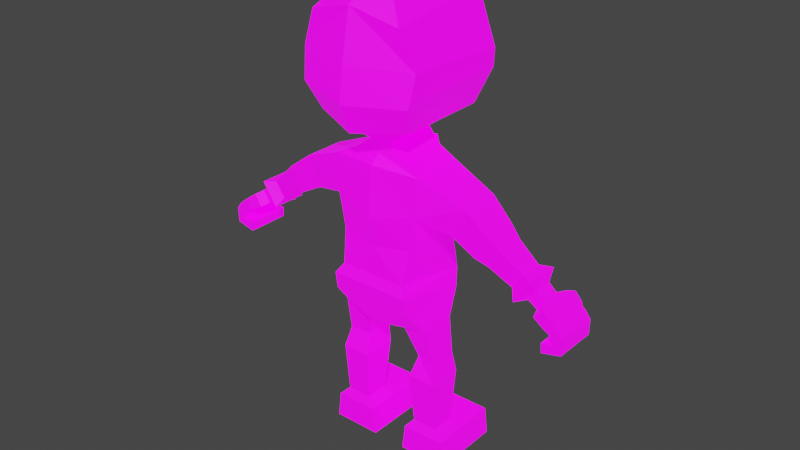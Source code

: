 # Source: alan.blend  (saved by Blender 3.5.10; exported with 4.5.12 LTS)
import bpy
from mathutils import Matrix  # noqa: F401  (used for matrix-valued properties, if any)

bpy.ops.wm.read_factory_settings(use_empty=True)
scene = bpy.context.scene
scene.name = 'Scene'

# ---- collections
col_collection = bpy.data.collections.new('Collection'); scene.collection.children.link(col_collection)

# ---- images (referenced by path relative to the original .blend; pixels are not part of the script)
import os
ASSET_DIR = os.environ.get("B2B_ASSET_DIR", "")  # directory of the original .blend (textures are referenced by path, not embedded)
HERE = os.path.dirname(os.path.abspath(__file__))  # packed textures are extracted next to this script under _unpacked/

def load_image(name, relpath, width, height, colorspace="sRGB"):
    """Load a texture the original file referenced (path relative to the .blend, or extracted next to this script)."""
    p = next((c for c in (os.path.join(HERE, relpath), os.path.join(ASSET_DIR, relpath)) if relpath and os.path.exists(c)), "")
    if p:
        img = bpy.data.images.load(p, check_existing=True)
        img.name = name
    else:  # same state as the original file: an image datablock whose file is absent (Cycles renders it pink)
        img = bpy.data.images.new(name, width, height)
        img.source = "FILE"
        img.filepath = "//" + (relpath or name)
    img.colorspace_settings.name = colorspace
    return img
img_imphenziapalette02_emission_png = load_image('ImphenziaPalette02-Emission.png', 'ImphenziaPalette02-Emission.png', 1024, 1024, 'sRGB')
img_imphenziapalette02_albedo_png = load_image('ImphenziaPalette02-Albedo.png', 'ImphenziaPalette02-Albedo.png', 1024, 1024, 'sRGB')

# ---- materials (node trees are filled in below, after node groups)
mat_material = bpy.data.materials.new('Material')
mat_material.alpha_threshold = 0.0
mat_material.use_transparent_shadow = False
mat_material.roughness = 0.5
mat_material.line_color = (0.0, 0.0, 0.0, 1.0)

# ---- material node trees
mat_material.use_nodes = True; mat_material.node_tree.nodes.clear()
_N = mat_material.node_tree.nodes; _L = mat_material.node_tree.links
n0 = _N.new('ShaderNodeOutputMaterial'); n0.name = 'Material Output'; n0.location = (300, 300)
n1 = _N.new('ShaderNodeBsdfPrincipled'); n1.name = 'Principled BSDF'; n1.location = (10, 300)
n1.distribution = 'GGX'
n1.subsurface_method = 'RANDOM_WALK_SKIN'
n1.inputs[3].default_value = 1.45
n1.inputs[28].default_value = 1.0
n2 = _N.new('ShaderNodeTexImage'); n2.name = 'Image Texture.001'; n2.location = (-380, -20)
n2.image = img_imphenziapalette02_emission_png
n3 = _N.new('ShaderNodeTexImage'); n3.name = 'Image Texture'; n3.location = (-377, 312)
n3.image = img_imphenziapalette02_albedo_png
_L.new(n1.outputs[0], n0.inputs[0])
_L.new(n3.outputs[0], n1.inputs[0])
_L.new(n2.outputs[0], n1.inputs[27])
n0.is_active_output = True

# ---- world
world_world = bpy.data.worlds.new('World'); scene.world = world_world
world_world.use_nodes = True; world_world.node_tree.nodes.clear()
_N = world_world.node_tree.nodes; _L = world_world.node_tree.links
n0 = _N.new('ShaderNodeOutputWorld'); n0.name = 'World Output'; n0.location = (300, 300)
n1 = _N.new('ShaderNodeBackground'); n1.name = 'Background'; n1.location = (10, 300)
n1.inputs[0].default_value = (0.05088, 0.05088, 0.05088, 1.0)
_L.new(n1.outputs[0], n0.inputs[0])
n0.is_active_output = True
world_world.color = (0.05088, 0.05088, 0.05088)
world_world.use_sun_shadow = False
world_world.sun_shadow_jitter_overblur = 0.0

# ---- meshes
me_cube = bpy.data.meshes.new('Cube')
me_cube.from_pydata([(-0.154, -0.1402, 0.6194), (-0.1579, 0.1185, 0.6243), (-0.03615, 0.1185, 0.5267), (-0.03615, -0.1258, 0.5462), (0.0, -0.1402, 0.6194), (0.0, 0.1385, 0.6243), (0.0, -0.1258, 0.5458), (0.0, 0.1185, 0.5379), (0.0, -0.1338, 0.7193), (-0.1254, -0.1338, 0.7193), (-0.1384, 0.1388, 0.7193), (-0.1737, 0.0639, 0.5398), (-0.0742, 0.07784, 0.5119), (-0.1737, -0.07123, 0.5398), (-0.0742, -0.05729, 0.5119), (-0.2018, 0.07072, 0.3318), (-0.09799, 0.07072, 0.3298), (-0.2018, -0.05799, 0.3318), (-0.09799, -0.05799, 0.3298), (-0.2344, 0.06132, 0.1093), (-0.07615, 0.06132, 0.1089), (-0.2344, -0.05564, 0.1093), (-0.07615, -0.05564, 0.1089), (-0.2455, 0.06132, 0.01285), (-0.06396, 0.06132, 0.0128), (-0.2455, -0.05564, 0.01285), (-0.06396, -0.05564, 0.0128), (-0.2344, 0.2123, 0.1093), (-0.07615, 0.2123, 0.1089), (-0.2455, 0.2123, 0.01285), (-0.06396, 0.2123, 0.0128), (-0.1552, -0.1167, 0.9613), (0.0, -0.1507, 0.923), (0.0, 0.1555, 0.9162), (0.0, -0.133, 1.1), (-0.1714, -0.1059, 1.091), (-0.1714, 0.09288, 1.086), (-0.2813, -0.07911, 0.9268), (-0.2813, 0.07178, 0.9268), (-0.3292, -0.07911, 1.027), (-0.3292, 0.07178, 1.027), (-0.4163, -0.06699, 0.8619), (-0.4163, 0.0385, 0.8619), (-0.4564, -0.06699, 0.9286), (-0.4564, 0.0385, 0.9286), (-0.5143, -0.07051, 0.7786), (-0.5143, 0.06318, 0.7786), (-0.5696, -0.07051, 0.8604), (-0.5696, 0.06318, 0.8604), (-0.5486, -0.03719, 0.7851), (-0.5486, 0.02985, 0.7851), (-0.5763, -0.03719, 0.8262), (-0.5763, 0.02985, 0.8262), (-0.5813, -0.03725, 0.7631), (-0.5813, 0.02559, 0.7631), (-0.609, -0.03725, 0.8041), (-0.609, 0.02559, 0.8041), (-0.5911, -0.07149, 0.7564), (-0.5911, 0.06674, 0.7564), (-0.6188, -0.07149, 0.7975), (-0.6188, 0.06674, 0.7975), (-0.6335, -0.08213, 0.7384), (-0.6335, 0.07738, 0.7384), (-0.6564, -0.08213, 0.771), (-0.6564, 0.07738, 0.771), (-0.6307, -0.08213, 0.6878), (-0.6307, 0.07738, 0.6878), (-0.6328, -0.08213, 0.6535), (-0.6328, 0.07738, 0.6535), (-0.6058, 0.1174, 0.7146), (-0.6237, 0.1426, 0.729), (-0.6301, 0.09909, 0.7082), (-0.6476, 0.1233, 0.7221), (-0.654, 0.07738, 0.7279), (-0.6679, 0.07738, 0.7083), (-0.6681, 0.07738, 0.6906), (-0.7026, 0.07738, 0.6703), (-0.7035, 0.07738, 0.7236), (-0.6861, 0.07738, 0.747), (-0.654, -0.08213, 0.7279), (-0.6679, -0.08213, 0.7083), (-0.6681, -0.08213, 0.6906), (-0.6861, -0.08213, 0.747), (-0.7035, -0.08213, 0.7236), (-0.7026, -0.08213, 0.6703), (-0.6193, 0.1232, 0.7707), (-0.6523, 0.108, 0.7523), (-0.6316, 0.08805, 0.7264), (-0.596, 0.1001, 0.7407), (0.0, -0.09691, 1.131), (-0.08928, -0.09691, 1.131), (-0.08928, 0.08958, 1.131), (0.0, 0.2467, 1.223), (0.0, -0.1074, 1.643), (0.0, 0.2888, 1.347), (-0.2004, -0.1552, 1.351), (0.0, 0.1084, 1.17), (0.0, -0.08692, 1.168), (-0.03997, -0.08692, 1.168), (-0.03997, 0.1084, 1.17), (0.0, 0.2597, 1.419), (-0.21, -0.1374, 1.453), (0.0, -0.2013, 1.452), (-0.185, 0.2302, 1.427), (0.0, 0.2344, 1.614), (-0.1542, -0.1529, 1.582), (-0.1397, 0.1449, 0.6827), (0.0, 0.154, 0.6827), (0.0, -0.1525, 0.6827), (-0.1501, -0.1525, 0.6827), (-0.1085, 0.04467, 0.1416), (-0.1977, 0.04467, 0.1423), (-0.1085, -0.03899, 0.1416), (-0.1977, -0.03899, 0.1423), (-0.1985, 0.04929, 0.1603), (-0.1985, -0.04361, 0.1603), (-0.1064, 0.04929, 0.1594), (-0.1064, -0.04361, 0.1594), (-0.1113, -0.02428, 0.3992), (-0.1113, 0.07867, 0.3992), (-0.186, 0.06473, 0.4047), (-0.186, -0.03823, 0.4047), (-0.3703, -0.07865, 0.8808), (-0.3703, 0.05016, 0.8808), (-0.4167, -0.07865, 0.9637), (-0.4167, 0.05016, 0.9637), (-0.4935, 0.03985, 0.8117), (-0.5289, 0.03985, 0.8653), (-0.4935, -0.04719, 0.8117), (-0.5289, -0.04719, 0.8653), (-0.03835, 0.2403, 1.392), (-0.07155, 0.2365, 1.395), (-0.03522, 0.235, 1.465), (-0.06503, 0.2301, 1.468), (-0.06886, 0.2551, 1.473), (-0.07538, 0.2615, 1.4), (-0.04218, 0.2653, 1.397), (-0.03905, 0.26, 1.471), (0.0, -0.2164, 1.244), (-0.1666, -0.1565, 1.264), (-0.107, 0.2442, 1.234), (-0.09034, -0.08673, 1.646), (-0.0894, 0.1356, 1.644), (0.0, 0.164, 1.643), (0.0, -0.218, 1.337), (-0.1724, 0.2466, 1.363), (0.0, -0.173, 1.613), (-0.1311, 0.2042, 1.605), (0.0, -0.2327, 1.236), (-0.1735, -0.1648, 1.254), (-0.117, 0.2458, 1.224), (0.0, -0.1541, 1.669), (-0.08214, -0.1304, 1.672), (-0.08088, 0.102, 1.67), (0.0, 0.1338, 1.67), (0.0, 0.2298, 1.628), (0.0, -0.2741, 1.334), (-0.1674, -0.2002, 1.576), (-0.1862, 0.2479, 1.358), (0.0, -0.2579, 1.452), (-0.2078, -0.2048, 1.347), (-0.201, 0.2312, 1.426), (-0.2191, -0.1853, 1.453), (0.0, -0.2245, 1.619), (-0.1454, 0.2118, 1.612), (0.0, 0.2513, 1.279), (0.0, 0.26, 1.295), (-0.02305, 0.2508, 1.281), (-0.03658, 0.2512, 1.297), (0.0, 0.2682, 1.277), (0.0, 0.277, 1.293), (-0.03691, 0.2683, 1.296), (-0.02724, 0.2642, 1.278), (-0.1371, -0.111, 0.8386), (0.0, -0.1315, 0.8217), (-0.1437, 0.1087, 0.8244), (0.0, 0.1468, 0.7193), (-0.1552, 0.1065, 0.9292), (0.0, 0.1354, 1.097), (0.0, 0.08958, 1.131), (0.0, 0.1339, 0.8187), (-0.07404, 0.1425, 0.7193), (-0.08298, 0.1293, 0.9232), (-0.09166, 0.1126, 1.091), (-0.04775, 0.08958, 1.131), (-0.07688, 0.1204, 0.8217), (-0.08434, 0.1278, 0.6243), (-0.07392, 0.1425, 0.7193), (-0.07247, 0.1491, 0.6827), (0.0, 0.1162, 1.119), (0.0, 0.1035, 1.13), (-0.07263, 0.124, 1.085), (-0.07732, 0.09788, 1.149), (-0.07347, 0.1283, 1.088), (0.0, 0.1206, 1.122), (0.0, 0.1079, 1.133), (-0.07816, 0.1023, 1.152), (-0.006123, 0.1168, 1.116), (-0.006517, 0.103, 1.132), (-0.006193, 0.1213, 1.119), (-0.006588, 0.1075, 1.135)], [], [(3, 0, 13, 14), (188, 106, 10, 187), (6, 4, 0, 3), (2, 7, 6, 3), (6, 7, 5, 4), (173, 174, 32, 31), (108, 107, 176, 8), (106, 109, 9, 10), (119, 118, 18, 16), (1, 2, 12, 11), (2, 3, 14, 12), (0, 1, 11, 13), (111, 110, 20, 19), (121, 120, 15, 17), (118, 121, 17, 18), (120, 119, 16, 15), (22, 21, 25, 26), (110, 112, 22, 20), (113, 111, 19, 21), (112, 113, 21, 22), (26, 25, 23, 24), (20, 24, 30, 28), (20, 22, 26, 24), (21, 19, 23, 25), (27, 28, 30, 29), (24, 23, 29, 30), (23, 19, 27, 29), (19, 20, 28, 27), (174, 180, 33, 32), (175, 173, 31, 177), (109, 108, 8, 9), (35, 34, 89, 90), (32, 33, 178, 34), (35, 36, 40, 39), (123, 122, 41, 42), (177, 31, 37, 38), (36, 177, 38, 40), (31, 35, 39, 37), (127, 126, 46, 48), (122, 124, 43, 41), (124, 125, 44, 43), (125, 123, 42, 44), (45, 47, 51, 49), (126, 128, 45, 46), (128, 129, 47, 45), (129, 127, 48, 47), (52, 50, 54, 56), (47, 48, 52, 51), (48, 46, 50, 52), (46, 45, 49, 50), (53, 55, 59, 57), (50, 49, 53, 54), (49, 51, 55, 53), (51, 52, 56, 55), (57, 59, 63, 61), (55, 56, 60, 59), (56, 54, 58, 60), (54, 53, 57, 58), (76, 75, 66, 68), (59, 60, 64, 63), (86, 85, 70, 72), (58, 57, 61, 62), (66, 65, 67, 68), (75, 81, 65, 66), (81, 84, 67, 65), (84, 76, 68, 67), (70, 69, 71, 72), (87, 86, 72, 71), (88, 87, 71, 69), (85, 88, 69, 70), (63, 64, 78, 82), (82, 78, 77, 83), (83, 77, 76, 84), (61, 63, 82, 79), (79, 82, 83, 80), (80, 83, 84, 81), (62, 61, 79, 73), (73, 79, 80, 74), (74, 80, 81, 75), (64, 62, 73, 78), (78, 73, 74, 77), (77, 74, 75, 76), (60, 58, 88, 85), (58, 62, 87, 88), (62, 64, 86, 87), (64, 60, 85, 86), (97, 96, 92, 138), (34, 178, 179, 89), (146, 104, 143, 93), (99, 98, 139, 140), (96, 99, 140, 92), (98, 97, 138, 139), (143, 142, 141, 93), (147, 105, 141, 142), (104, 147, 142, 143), (105, 146, 93, 141), (139, 138, 144, 95), (92, 140, 145, 94), (140, 139, 95, 145), (138, 92, 94, 144), (31, 32, 34, 35), (179, 91, 99, 96), (91, 90, 98, 99), (89, 179, 96, 97), (95, 144, 102, 101), (94, 145, 103, 100), (145, 95, 101, 103), (144, 94, 100, 102), (101, 102, 146, 105), (100, 103, 147, 104), (103, 101, 105, 147), (102, 100, 104, 146), (1, 0, 109, 106), (4, 5, 107, 108), (90, 89, 97, 98), (186, 1, 106, 188), (117, 115, 113, 112), (115, 114, 111, 113), (116, 117, 112, 110), (114, 116, 110, 111), (15, 16, 116, 114), (16, 18, 117, 116), (17, 15, 114, 115), (18, 17, 115, 117), (11, 12, 119, 120), (14, 13, 121, 118), (13, 11, 120, 121), (12, 14, 118, 119), (40, 38, 123, 125), (39, 40, 125, 124), (37, 39, 124, 122), (38, 37, 122, 123), (43, 44, 127, 129), (41, 43, 129, 128), (42, 41, 128, 126), (44, 42, 126, 127), (130, 132, 133, 131), (136, 135, 134, 137), (133, 132, 137, 134), (130, 131, 135, 136), (132, 130, 136, 137), (131, 133, 134, 135), (154, 153, 152, 151), (164, 157, 152, 153), (155, 164, 153, 154), (157, 163, 151, 152), (149, 148, 156, 160), (150, 149, 160, 158), (160, 156, 159, 162), (158, 160, 162, 161), (162, 159, 163, 157), (161, 162, 157, 164), (145, 140, 150, 158), (147, 103, 161, 164), (139, 138, 148, 149), (104, 147, 164, 155), (140, 139, 149, 150), (103, 145, 158, 161), (165, 166, 168, 167), (169, 172, 171, 170), (168, 166, 170, 171), (167, 168, 171, 172), (165, 167, 172, 169), (10, 9, 173, 175), (8, 176, 180, 174), (0, 4, 108, 109), (185, 175, 177, 182), (182, 177, 36, 183), (36, 35, 90, 91), (183, 36, 91, 184), (181, 10, 175, 185), (176, 181, 185, 180), (178, 183, 184, 179), (33, 182, 183, 178), (180, 185, 182, 33), (5, 186, 188, 107), (107, 188, 187, 176), (2, 1, 186, 5, 7), (197, 198, 192, 191), (199, 193, 196, 200), (191, 192, 196, 193), (198, 190, 195, 200), (197, 191, 193, 199), (9, 8, 174, 173), (189, 197, 199, 194), (192, 198, 200, 196), (194, 199, 200, 195), (189, 190, 198, 197)])
_uv = me_cube.uv_layers.new(name='UVMap')
_uv.uv.foreach_set('vector', [0.7136, 0.9002, 0.7136, 0.9002, 0.7136, 0.9002, 0.7136, 0.9002, 0.7087, 0.8977, 0.7087, 0.8977, 0.7087, 0.8977, 0.7087, 0.8977, 0.7136, 0.9002, 0.7136, 0.9002, 0.7136, 0.9002, 0.7136, 0.9002, 0.7136, 0.9002, 0.7136, 0.9002, 0.7136, 0.9002, 0.7136, 0.9002, 0.2461, 0.9297, 0.2461, 0.9297, 0.2461, 0.9297, 0.2461, 0.9297, 0.7136, 0.9002, 0.7136, 0.9002, 0.7136, 0.9002, 0.7136, 0.9002, 0.2461, 0.9297, 0.2461, 0.9297, 0.2461, 0.9297, 0.2461, 0.9297, 0.7087, 0.8977, 0.7087, 0.8977, 0.7087, 0.8977, 0.7087, 0.8977, 0.7136, 0.9002, 0.7136, 0.9002, 0.7136, 0.9002, 0.7136, 0.9002, 0.7136, 0.9002, 0.7136, 0.9002, 0.7136, 0.9002, 0.7136, 0.9002, 0.7136, 0.9002, 0.7136, 0.9002, 0.7136, 0.9002, 0.7136, 0.9002, 0.7136, 0.9002, 0.7136, 0.9002, 0.7136, 0.9002, 0.7136, 0.9002, 0.4888, 0.9438, 0.4888, 0.9438, 0.4888, 0.9438, 0.4888, 0.9438, 0.7136, 0.9002, 0.7136, 0.9002, 0.7136, 0.9002, 0.7136, 0.9002, 0.7136, 0.9002, 0.7136, 0.9002, 0.7136, 0.9002, 0.7136, 0.9002, 0.7136, 0.9002, 0.7136, 0.9002, 0.7136, 0.9002, 0.7136, 0.9002, 0.4927, 0.9438, 0.4888, 0.9438, 0.4888, 0.9438, 0.4888, 0.9438, 0.4888, 0.9438, 0.4888, 0.9438, 0.4927, 0.9438, 0.4888, 0.9438, 0.4888, 0.9438, 0.4888, 0.9438, 0.4888, 0.9438, 0.4888, 0.9438, 0.4888, 0.9438, 0.4888, 0.9438, 0.4888, 0.9438, 0.4927, 0.9438, 0.4888, 0.9438, 0.4888, 0.9438, 0.4888, 0.9438, 0.4888, 0.9438, 0.4888, 0.9438, 0.4888, 0.9438, 0.4888, 0.9438, 0.4888, 0.9438, 0.4888, 0.9438, 0.4927, 0.9438, 0.4888, 0.9438, 0.4888, 0.9438, 0.4888, 0.9438, 0.4888, 0.9438, 0.4888, 0.9438, 0.4888, 0.9438, 0.4888, 0.9438, 0.4888, 0.9438, 0.4888, 0.9438, 0.4888, 0.9438, 0.4888, 0.9438, 0.4888, 0.9438, 0.4888, 0.9438, 0.4888, 0.9438, 0.4888, 0.9438, 0.4888, 0.9438, 0.4888, 0.9438, 0.4888, 0.9438, 0.4888, 0.9438, 0.4888, 0.9438, 0.4888, 0.9438, 0.4888, 0.9438, 0.2461, 0.9297, 0.2461, 0.9297, 0.2461, 0.9297, 0.2461, 0.9297, 0.7136, 0.9002, 0.7136, 0.9002, 0.7136, 0.9002, 0.7136, 0.9002, 0.7087, 0.8977, 0.7136, 0.9026, 0.7136, 0.9026, 0.7087, 0.8977, 0.7136, 0.9002, 0.7136, 0.9002, 0.7136, 0.9002, 0.7136, 0.9002, 0.2461, 0.9297, 0.2461, 0.9297, 0.2461, 0.9297, 0.2461, 0.9297, 0.7136, 0.9002, 0.7136, 0.9002, 0.7136, 0.9002, 0.7136, 0.9002, 0.7136, 0.9002, 0.7136, 0.9002, 0.7136, 0.9002, 0.7136, 0.9002, 0.7136, 0.9002, 0.7136, 0.9002, 0.7136, 0.9002, 0.7136, 0.9002, 0.7136, 0.9002, 0.7136, 0.9002, 0.7136, 0.9002, 0.7136, 0.9002, 0.7136, 0.9002, 0.7136, 0.9002, 0.7136, 0.9002, 0.7136, 0.9002, 0.7136, 0.9002, 0.7136, 0.9002, 0.7136, 0.9002, 0.7136, 0.9002, 0.7136, 0.9002, 0.7136, 0.9002, 0.7136, 0.9002, 0.7136, 0.9002, 0.7136, 0.9002, 0.7136, 0.9002, 0.7136, 0.9002, 0.7136, 0.9002, 0.7136, 0.9002, 0.7136, 0.9002, 0.7136, 0.9002, 0.7136, 0.9002, 0.7136, 0.9002, 0.7136, 0.9002, 0.7136, 0.9002, 0.7136, 0.9002, 0.7136, 0.9002, 0.7136, 0.9002, 0.7136, 0.9002, 0.7136, 0.9002, 0.7136, 0.9002, 0.7136, 0.9002, 0.7136, 0.9002, 0.7136, 0.9002, 0.7136, 0.9002, 0.7136, 0.9002, 0.7136, 0.9002, 0.7136, 0.9002, 0.3067, 0.5105, 0.3067, 0.5105, 0.3067, 0.5105, 0.3067, 0.5105, 0.7136, 0.9002, 0.7136, 0.9002, 0.7136, 0.9002, 0.7136, 0.9002, 0.7136, 0.9002, 0.7136, 0.9002, 0.7136, 0.9002, 0.7136, 0.9002, 0.7136, 0.9002, 0.7136, 0.9002, 0.7136, 0.9002, 0.7136, 0.9002, 0.3067, 0.5105, 0.3067, 0.5105, 0.3067, 0.5105, 0.3067, 0.5105, 0.3067, 0.5105, 0.3067, 0.5105, 0.3067, 0.5105, 0.3067, 0.5105, 0.3067, 0.5105, 0.3067, 0.5105, 0.3067, 0.5105, 0.3067, 0.5105, 0.3067, 0.5105, 0.3067, 0.5105, 0.3067, 0.5105, 0.3067, 0.5105, 0.3067, 0.5105, 0.3067, 0.5105, 0.3067, 0.5105, 0.3067, 0.5105, 0.3067, 0.5105, 0.3067, 0.5105, 0.3067, 0.5105, 0.3067, 0.5105, 0.3067, 0.5105, 0.3067, 0.5105, 0.3067, 0.5105, 0.3067, 0.5105, 0.3067, 0.5105, 0.3067, 0.5105, 0.3067, 0.5105, 0.3067, 0.5105, 0.3067, 0.5105, 0.3067, 0.5105, 0.3067, 0.5105, 0.3067, 0.5105, 0.3067, 0.5105, 0.3067, 0.5105, 0.3067, 0.5105, 0.3067, 0.5105, 0.3067, 0.5105, 0.3067, 0.5105, 0.3067, 0.5105, 0.3067, 0.5105, 0.3067, 0.5105, 0.3067, 0.5105, 0.3067, 0.5105, 0.3067, 0.5105, 0.3067, 0.5105, 0.3067, 0.5105, 0.3067, 0.5105, 0.3067, 0.5105, 0.3067, 0.5105, 0.3067, 0.5105, 0.3067, 0.5105, 0.3067, 0.5105, 0.3067, 0.5105, 0.3067, 0.5105, 0.3067, 0.5105, 0.3067, 0.5105, 0.3067, 0.5105, 0.3067, 0.5105, 0.3067, 0.5105, 0.3067, 0.5105, 0.3067, 0.5105, 0.3067, 0.5105, 0.3067, 0.5105, 0.3067, 0.5105, 0.3091, 0.508, 0.3091, 0.508, 0.3091, 0.508, 0.3091, 0.508, 0.3091, 0.508, 0.3091, 0.508, 0.3091, 0.508, 0.3091, 0.508, 0.3067, 0.5105, 0.3067, 0.5105, 0.3067, 0.5105, 0.3067, 0.5105, 0.3067, 0.5105, 0.3067, 0.5105, 0.3067, 0.5105, 0.3067, 0.5105, 0.3067, 0.5105, 0.3067, 0.5105, 0.3067, 0.5105, 0.3067, 0.5105, 0.3067, 0.5105, 0.3067, 0.5105, 0.3067, 0.5105, 0.3067, 0.5105, 0.3067, 0.5105, 0.3067, 0.5105, 0.3067, 0.5105, 0.3067, 0.5105, 0.3067, 0.5105, 0.3067, 0.5105, 0.3067, 0.5105, 0.3067, 0.5105, 0.3067, 0.5105, 0.3067, 0.5105, 0.3067, 0.5105, 0.3067, 0.5105, 0.3067, 0.5105, 0.3067, 0.5105, 0.3067, 0.5105, 0.3067, 0.5105, 0.3067, 0.5105, 0.3067, 0.5105, 0.3067, 0.5105, 0.3067, 0.5105, 0.3067, 0.5105, 0.3067, 0.5105, 0.3067, 0.5105, 0.3067, 0.5105, 0.3067, 0.5105, 0.3067, 0.5105, 0.3067, 0.5105, 0.3067, 0.5105, 0.3067, 0.5105, 0.3067, 0.5105, 0.3067, 0.5105, 0.3067, 0.5105, 0.3067, 0.5105, 0.3067, 0.5105, 0.3067, 0.5105, 0.3067, 0.5105, 0.3067, 0.5105, 0.3067, 0.5105, 0.3067, 0.5105, 0.3067, 0.5105, 0.3067, 0.5105, 0.3067, 0.5105, 0.3067, 0.5105, 0.3067, 0.5105, 0.3091, 0.508, 0.3091, 0.508, 0.3091, 0.508, 0.3091, 0.508, 0.3067, 0.5105, 0.3067, 0.5105, 0.3067, 0.5105, 0.3067, 0.5105, 0.03447, 1.021, 0.03447, 1.021, 0.03447, 1.021, 0.03447, 1.021, 0.2461, 0.9297, 0.2461, 0.9297, 0.2461, 0.9297, 0.2461, 0.9297, 0.1172, 0.8574, 0.1172, 0.8574, 0.1172, 0.8574, 0.1172, 0.8574, 0.3042, 0.5105, 0.3042, 0.5105, 0.3042, 0.5105, 0.3042, 0.5105, 0.3042, 0.5105, 0.3042, 0.5105, 0.3042, 0.5105, 0.3042, 0.5105, 0.3042, 0.5105, 0.3042, 0.5105, 0.3042, 0.5105, 0.3042, 0.5105, 0.3091, 0.508, 0.3091, 0.508, 0.3091, 0.508, 0.3091, 0.508, 0.3091, 0.508, 0.3091, 0.508, 0.3091, 0.508, 0.3091, 0.508, 0.3091, 0.508, 0.3091, 0.508, 0.3091, 0.508, 0.3091, 0.508, 0.3091, 0.508, 0.3091, 0.508, 0.3091, 0.508, 0.3091, 0.508, 0.3091, 0.508, 0.3091, 0.508, 0.3091, 0.508, 0.3091, 0.508, 0.3042, 0.5105, 0.3042, 0.5105, 0.3042, 0.5105, 0.3042, 0.5105, 0.3091, 0.508, 0.3091, 0.508, 0.3091, 0.508, 0.3091, 0.508, 0.03447, 1.021, 0.03447, 1.021, 0.03447, 1.021, 0.03447, 1.021, 0.7136, 0.9002, 0.7136, 0.9002, 0.7136, 0.9002, 0.7136, 0.9002, 0.3042, 0.5105, 0.3042, 0.5105, 0.3042, 0.5105, 0.3042, 0.5105, 0.3042, 0.5105, 0.3042, 0.5105, 0.3042, 0.5105, 0.3042, 0.5105, 0.03447, 1.021, 0.03447, 1.021, 0.03447, 1.021, 0.03447, 1.021, 0.3091, 0.508, 0.3091, 0.508, 0.3091, 0.508, 0.3091, 0.508, 0.3042, 0.5105, 0.3042, 0.5105, 0.3042, 0.5105, 0.3042, 0.5105, 0.3091, 0.508, 0.3091, 0.508, 0.3091, 0.508, 0.3091, 0.508, 0.03447, 1.021, 0.03447, 1.021, 0.03447, 1.021, 0.03447, 1.021, 0.3091, 0.508, 0.3091, 0.508, 0.3091, 0.508, 0.3091, 0.508, 0.3042, 0.5105, 0.3042, 0.5105, 0.3042, 0.5105, 0.3042, 0.5105, 0.3091, 0.508, 0.3091, 0.508, 0.3091, 0.508, 0.3091, 0.508, 0.3091, 0.508, 0.3091, 0.508, 0.3091, 0.508, 0.3091, 0.508, 0.7112, 0.8977, 0.7112, 0.8977, 0.7112, 0.8977, 0.7112, 0.8977, 0.2461, 0.9297, 0.2461, 0.9297, 0.2461, 0.9297, 0.2461, 0.9297, 0.3042, 0.5105, 0.3042, 0.5105, 0.3042, 0.5105, 0.3042, 0.5105, 0.7112, 0.8977, 0.7112, 0.8977, 0.7112, 0.8977, 0.7112, 0.8977, 0.3066, 0.5117, 0.3066, 0.5117, 0.3066, 0.5117, 0.3066, 0.5117, 0.3066, 0.5117, 0.3066, 0.5117, 0.3066, 0.5117, 0.3066, 0.5117, 0.3066, 0.5117, 0.3066, 0.5117, 0.3066, 0.5117, 0.3066, 0.5117, 0.3066, 0.5117, 0.3066, 0.5117, 0.3066, 0.5117, 0.3066, 0.5117, 0.7136, 0.9002, 0.7136, 0.9002, 0.7136, 0.9002, 0.7136, 0.9002, 0.7136, 0.9002, 0.7136, 0.9002, 0.7136, 0.9002, 0.7136, 0.9002, 0.7136, 0.9002, 0.7136, 0.9002, 0.7136, 0.9002, 0.7136, 0.9002, 0.7136, 0.9002, 0.7136, 0.9002, 0.7136, 0.9002, 0.7136, 0.9002, 0.7136, 0.9002, 0.7136, 0.9002, 0.7136, 0.9002, 0.7136, 0.9002, 0.7136, 0.9002, 0.7136, 0.9002, 0.7136, 0.9002, 0.7136, 0.9002, 0.7136, 0.9002, 0.7136, 0.9002, 0.7136, 0.9002, 0.7136, 0.9002, 0.7136, 0.9002, 0.7136, 0.9002, 0.7136, 0.9002, 0.7136, 0.9002, 0.7136, 0.9002, 0.7136, 0.9002, 0.7136, 0.9002, 0.7136, 0.9002, 0.7136, 0.9002, 0.7136, 0.9002, 0.7136, 0.9002, 0.7136, 0.9002, 0.7136, 0.9002, 0.7136, 0.9002, 0.7136, 0.9002, 0.7136, 0.9002, 0.7136, 0.9002, 0.7136, 0.9002, 0.7136, 0.9002, 0.7136, 0.9002, 0.7136, 0.9002, 0.7136, 0.9002, 0.7136, 0.9002, 0.7136, 0.9002, 0.7136, 0.9002, 0.7136, 0.9002, 0.7136, 0.9002, 0.7136, 0.9002, 0.7136, 0.9002, 0.7136, 0.9002, 0.7136, 0.9002, 0.7136, 0.9002, 0.7136, 0.9002, 0.7136, 0.9002, 0.7136, 0.9002, 0.7136, 0.9002, 0.4765, 0.9706, 0.4765, 0.9706, 0.4765, 0.9706, 0.4765, 0.9706, 0.4765, 0.9706, 0.4765, 0.9706, 0.4765, 0.9706, 0.4765, 0.9706, 0.4765, 0.9706, 0.4765, 0.9706, 0.4765, 0.9706, 0.4765, 0.9706, 0.4765, 0.9706, 0.4765, 0.9706, 0.4765, 0.9706, 0.4765, 0.9706, 0.4765, 0.9706, 0.4765, 0.9706, 0.4765, 0.9706, 0.4765, 0.9706, 0.4765, 0.9706, 0.4765, 0.9706, 0.4765, 0.9706, 0.4765, 0.9706, 0.3608, 0.7196, 0.3608, 0.7196, 0.3608, 0.7196, 0.3608, 0.7196, 0.3608, 0.7196, 0.3608, 0.7196, 0.3608, 0.7196, 0.3608, 0.7196, 0.3608, 0.7196, 0.3608, 0.7196, 0.3608, 0.7196, 0.3608, 0.7196, 0.3608, 0.7196, 0.3608, 0.7196, 0.3608, 0.7196, 0.3608, 0.7196, 0.3608, 0.7196, 0.3608, 0.7196, 0.3608, 0.7196, 0.3608, 0.7196, 0.3608, 0.7196, 0.3608, 0.7196, 0.3608, 0.7196, 0.3608, 0.7196, 0.3608, 0.7196, 0.3608, 0.7196, 0.3608, 0.7196, 0.3608, 0.7196, 0.3608, 0.7196, 0.3608, 0.7196, 0.3608, 0.7196, 0.3608, 0.7196, 0.3608, 0.7196, 0.3608, 0.7196, 0.3608, 0.7196, 0.3608, 0.7196, 0.3608, 0.7196, 0.3608, 0.7196, 0.3608, 0.7196, 0.3608, 0.7196, 0.3608, 0.7196, 0.3608, 0.7196, 0.3608, 0.7196, 0.3608, 0.7196, 0.3608, 0.7196, 0.3608, 0.7196, 0.3608, 0.7196, 0.3608, 0.7196, 0.3583, 0.7172, 0.3583, 0.7172, 0.3583, 0.7172, 0.3583, 0.7172, 0.3608, 0.7196, 0.3608, 0.7196, 0.3608, 0.7196, 0.3608, 0.7196, 0.3583, 0.7172, 0.3583, 0.7172, 0.3583, 0.7172, 0.3583, 0.7172, 0.3608, 0.7196, 0.3608, 0.7196, 0.3608, 0.7196, 0.3608, 0.7196, 0.3288, 0.5105, 0.3288, 0.5105, 0.3288, 0.5105, 0.3288, 0.5105, 0.3288, 0.5105, 0.3288, 0.5105, 0.3288, 0.5105, 0.3288, 0.5105, 0.3288, 0.5105, 0.3288, 0.5105, 0.3288, 0.5105, 0.3288, 0.5105, 0.3288, 0.5105, 0.3288, 0.5105, 0.3288, 0.5105, 0.3288, 0.5105, 0.3288, 0.5105, 0.3288, 0.5105, 0.3288, 0.5105, 0.3288, 0.5105, 0.7136, 0.9002, 0.7136, 0.9002, 0.7136, 0.9002, 0.7136, 0.9002, 0.2461, 0.9297, 0.2461, 0.9297, 0.2461, 0.9297, 0.2461, 0.9297, 0.7112, 0.8977, 0.7136, 0.9002, 0.7136, 0.9002, 0.7112, 0.8977, 0.7136, 0.9002, 0.7136, 0.9002, 0.7136, 0.9002, 0.7136, 0.9002, 0.7136, 0.9002, 0.7136, 0.9002, 0.7136, 0.9002, 0.7136, 0.9002, 0.7136, 0.9002, 0.7136, 0.9002, 0.7136, 0.9002, 0.7136, 0.9002, 0.7136, 0.9002, 0.7136, 0.9002, 0.7136, 0.9002, 0.7136, 0.9002, 0.7136, 0.9002, 0.7136, 0.9002, 0.7136, 0.9002, 0.7136, 0.9002, 0.09599, 0.9617, 0.09599, 0.9617, 0.09599, 0.9617, 0.09599, 0.9617, 0.09599, 0.9617, 0.09599, 0.9617, 0.09599, 0.9617, 0.09599, 0.9617, 0.09599, 0.9617, 0.09599, 0.9617, 0.09599, 0.9617, 0.09599, 0.9617, 0.09599, 0.9617, 0.09599, 0.9617, 0.09599, 0.9617, 0.09599, 0.9617, 0.7136, 0.9002, 0.7136, 0.9002, 0.7136, 0.9002, 0.7136, 0.9002, 0.4454, 0.9937, 0.4454, 0.9937, 0.4454, 0.9937, 0.4454, 0.9937, 0.7136, 0.9002, 0.7136, 0.9002, 0.7136, 0.9002, 0.7136, 0.9002, 0.7136, 0.9002, 0.4928, 0.9442, 0.4928, 0.9442, 0.4928, 0.9442, 0.4928, 0.9442, 0.4928, 0.9442, 0.4928, 0.9442, 0.4928, 0.9442, 0.4928, 0.9442, 0.4928, 0.9442, 0.4928, 0.9442, 0.4928, 0.9442, 0.4928, 0.9442, 0.4928, 0.9442, 0.4928, 0.9442, 0.4928, 0.9442, 0.4928, 0.9442, 0.4928, 0.9442, 0.4928, 0.9442, 0.4928, 0.9442, 0.4928, 0.9442, 0.7136, 0.9002, 0.7136, 0.9002, 0.7136, 0.9002, 0.7136, 0.9002, 0.4928, 0.9442, 0.4928, 0.9442, 0.4928, 0.9442, 0.4928, 0.9442, 0.4928, 0.9442, 0.4928, 0.9442, 0.4928, 0.9442, 0.4928, 0.9442, 0.4928, 0.9442, 0.4928, 0.9442, 0.4928, 0.9442, 0.4928, 0.9442, 0.4928, 0.9442, 0.4928, 0.9442, 0.4928, 0.9442, 0.4928, 0.9442])
me_cube.materials.append(mat_material)
me_cube.use_mirror_vertex_groups = False
me_cube.update()

# ---- objects
ob_alan = bpy.data.objects.new('Alan', me_cube)

# ---- transforms, parenting, visibility, modifiers, constraints
ob_alan.location = (0.0, 0.0, 0.0)
ob_alan.scale = (1.0, 1.0, 1.033)
ob_alan.lock_rotations_4d = False
ob_alan.empty_display_type = 'ARROWS'
ob_alan.lineart.crease_threshold = 0.0
_m = ob_alan.modifiers.new('Mirror', 'MIRROR')
_m.use_clip = True

# ---- collection membership
col_collection.objects.link(ob_alan)

# ---- scene / render settings (as saved in the file)
scene.frame_start = 1; scene.frame_end = 250; scene.frame_set(51)
scene.render.engine = 'BLENDER_EEVEE_NEXT'
scene.cycles.sampling_pattern = 'TABULATED_SOBOL'
scene.view_settings.view_transform = 'Filmic'
bpy.context.view_layer.update()

# ---- added for rendering (the .blend has no active camera and no usable light): camera, sun
cam_auto = bpy.data.cameras.new('AutoCamera')
cam_auto.lens = 50.0
cam_auto.sensor_width = 36.0
cam_auto.clip_end = 1000.0
ob_auto_camera = bpy.data.objects.new('AutoCamera', cam_auto)
scene.collection.objects.link(ob_auto_camera)
ob_auto_camera.location = (2.11666, -2.53264, 2.56345)
ob_auto_camera.rotation_euler = (1.09748, -7.21219e-08, 0.694738)
scene.camera = ob_auto_camera
light_auto_sun = bpy.data.lights.new('AutoSun', 'SUN')
light_auto_sun.energy = 3.0
light_auto_sun.angle = 0.0523599
ob_auto_sun = bpy.data.objects.new('AutoSun', light_auto_sun)
scene.collection.objects.link(ob_auto_sun)
ob_auto_sun.rotation_euler = (0.872665, 0.174533, 0.523599)
bpy.context.view_layer.update()
